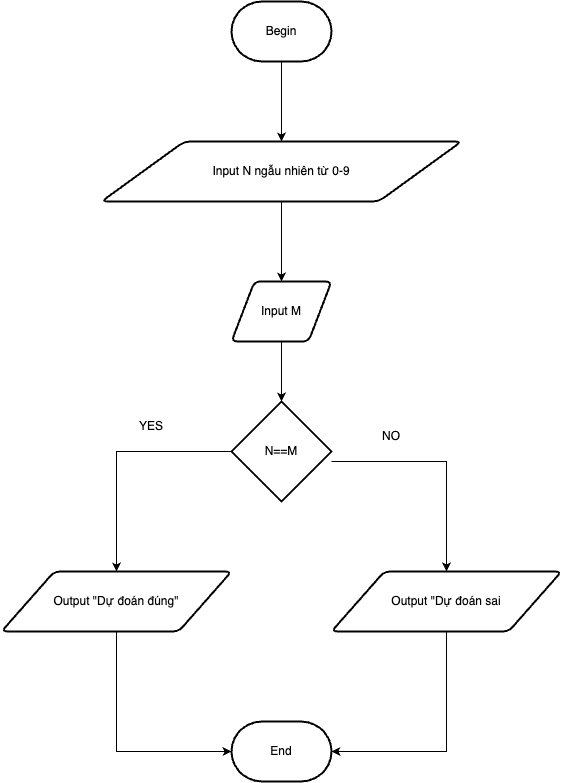

The diagram above was exported from draw.io. Its source (the exported page's mxGraphModel, read from the mxfile embedded in the PNG):
<mxGraphModel dx="1416" dy="465" grid="1" gridSize="10" guides="1" tooltips="1" connect="1" arrows="1" fold="1" page="1" pageScale="1" pageWidth="1169" pageHeight="827" math="0" shadow="0">
  <root>
    <mxCell id="0" />
    <mxCell id="1" parent="0" />
    <mxCell id="Uh2rlS9mvRCxZnGvqWAy-11" style="edgeStyle=orthogonalEdgeStyle;rounded=0;orthogonalLoop=1;jettySize=auto;html=1;entryX=0.5;entryY=0;entryDx=0;entryDy=0;" edge="1" parent="1" source="Uh2rlS9mvRCxZnGvqWAy-2" target="Uh2rlS9mvRCxZnGvqWAy-3">
      <mxGeometry relative="1" as="geometry" />
    </mxCell>
    <mxCell id="Uh2rlS9mvRCxZnGvqWAy-2" value="Begin" style="strokeWidth=2;html=1;shape=mxgraph.flowchart.terminator;whiteSpace=wrap;" vertex="1" parent="1">
      <mxGeometry x="220" y="90" width="100" height="60" as="geometry" />
    </mxCell>
    <mxCell id="Uh2rlS9mvRCxZnGvqWAy-12" style="edgeStyle=orthogonalEdgeStyle;rounded=0;orthogonalLoop=1;jettySize=auto;html=1;" edge="1" parent="1" source="Uh2rlS9mvRCxZnGvqWAy-3" target="Uh2rlS9mvRCxZnGvqWAy-4">
      <mxGeometry relative="1" as="geometry" />
    </mxCell>
    <mxCell id="Uh2rlS9mvRCxZnGvqWAy-3" value="Input N ngẫu nhiên từ 0-9" style="shape=parallelogram;html=1;strokeWidth=2;perimeter=parallelogramPerimeter;whiteSpace=wrap;rounded=1;arcSize=12;size=0.23;" vertex="1" parent="1">
      <mxGeometry x="90" y="230" width="360" height="60" as="geometry" />
    </mxCell>
    <mxCell id="Uh2rlS9mvRCxZnGvqWAy-13" style="edgeStyle=orthogonalEdgeStyle;rounded=0;orthogonalLoop=1;jettySize=auto;html=1;" edge="1" parent="1" source="Uh2rlS9mvRCxZnGvqWAy-4" target="Uh2rlS9mvRCxZnGvqWAy-5">
      <mxGeometry relative="1" as="geometry" />
    </mxCell>
    <mxCell id="Uh2rlS9mvRCxZnGvqWAy-4" value="Input M" style="shape=parallelogram;html=1;strokeWidth=2;perimeter=parallelogramPerimeter;whiteSpace=wrap;rounded=1;arcSize=12;size=0.23;" vertex="1" parent="1">
      <mxGeometry x="220" y="370" width="100" height="60" as="geometry" />
    </mxCell>
    <mxCell id="Uh2rlS9mvRCxZnGvqWAy-9" style="edgeStyle=orthogonalEdgeStyle;rounded=0;orthogonalLoop=1;jettySize=auto;html=1;entryX=0.5;entryY=0;entryDx=0;entryDy=0;" edge="1" parent="1" source="Uh2rlS9mvRCxZnGvqWAy-5" target="Uh2rlS9mvRCxZnGvqWAy-6">
      <mxGeometry relative="1" as="geometry">
        <Array as="points">
          <mxPoint x="105" y="540" />
        </Array>
      </mxGeometry>
    </mxCell>
    <mxCell id="Uh2rlS9mvRCxZnGvqWAy-10" style="edgeStyle=orthogonalEdgeStyle;rounded=0;orthogonalLoop=1;jettySize=auto;html=1;" edge="1" parent="1" source="Uh2rlS9mvRCxZnGvqWAy-5" target="Uh2rlS9mvRCxZnGvqWAy-7">
      <mxGeometry relative="1" as="geometry">
        <Array as="points">
          <mxPoint x="435" y="550" />
        </Array>
      </mxGeometry>
    </mxCell>
    <mxCell id="Uh2rlS9mvRCxZnGvqWAy-5" value="N==M" style="strokeWidth=2;html=1;shape=mxgraph.flowchart.decision;whiteSpace=wrap;" vertex="1" parent="1">
      <mxGeometry x="220" y="490" width="100" height="100" as="geometry" />
    </mxCell>
    <mxCell id="Uh2rlS9mvRCxZnGvqWAy-15" style="edgeStyle=orthogonalEdgeStyle;rounded=0;orthogonalLoop=1;jettySize=auto;html=1;entryX=0;entryY=0.5;entryDx=0;entryDy=0;entryPerimeter=0;" edge="1" parent="1" source="Uh2rlS9mvRCxZnGvqWAy-6" target="Uh2rlS9mvRCxZnGvqWAy-8">
      <mxGeometry relative="1" as="geometry" />
    </mxCell>
    <mxCell id="Uh2rlS9mvRCxZnGvqWAy-6" value="Output &quot;Dự đoán đúng&quot;" style="shape=parallelogram;html=1;strokeWidth=2;perimeter=parallelogramPerimeter;whiteSpace=wrap;rounded=1;arcSize=12;size=0.23;" vertex="1" parent="1">
      <mxGeometry x="-10" y="660" width="230" height="60" as="geometry" />
    </mxCell>
    <mxCell id="Uh2rlS9mvRCxZnGvqWAy-14" style="edgeStyle=orthogonalEdgeStyle;rounded=0;orthogonalLoop=1;jettySize=auto;html=1;entryX=1;entryY=0.5;entryDx=0;entryDy=0;entryPerimeter=0;" edge="1" parent="1" source="Uh2rlS9mvRCxZnGvqWAy-7" target="Uh2rlS9mvRCxZnGvqWAy-8">
      <mxGeometry relative="1" as="geometry" />
    </mxCell>
    <mxCell id="Uh2rlS9mvRCxZnGvqWAy-7" value="Output &quot;Dự đoán sai" style="shape=parallelogram;html=1;strokeWidth=2;perimeter=parallelogramPerimeter;whiteSpace=wrap;rounded=1;arcSize=12;size=0.23;" vertex="1" parent="1">
      <mxGeometry x="320" y="660" width="230" height="60" as="geometry" />
    </mxCell>
    <mxCell id="Uh2rlS9mvRCxZnGvqWAy-8" value="End" style="strokeWidth=2;html=1;shape=mxgraph.flowchart.terminator;whiteSpace=wrap;" vertex="1" parent="1">
      <mxGeometry x="220" y="810" width="100" height="60" as="geometry" />
    </mxCell>
    <mxCell id="Uh2rlS9mvRCxZnGvqWAy-16" value="YES" style="text;html=1;strokeColor=none;fillColor=none;align=center;verticalAlign=middle;whiteSpace=wrap;rounded=0;" vertex="1" parent="1">
      <mxGeometry x="110" y="500" width="60" height="30" as="geometry" />
    </mxCell>
    <mxCell id="Uh2rlS9mvRCxZnGvqWAy-17" value="NO" style="text;html=1;strokeColor=none;fillColor=none;align=center;verticalAlign=middle;whiteSpace=wrap;rounded=0;" vertex="1" parent="1">
      <mxGeometry x="350" y="510" width="60" height="30" as="geometry" />
    </mxCell>
  </root>
</mxGraphModel>